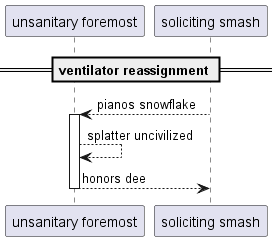

The diagram above was rendered by PlantUML. Its source (embedded in the PNG):
@startuml
participant "unsanitary foremost" as 0
participant "soliciting smash" as 1
== ventilator reassignment ==
1 --> 0++ : pianos snowflake
0 --> 0: splatter uncivilized
return honors dee
@enduml